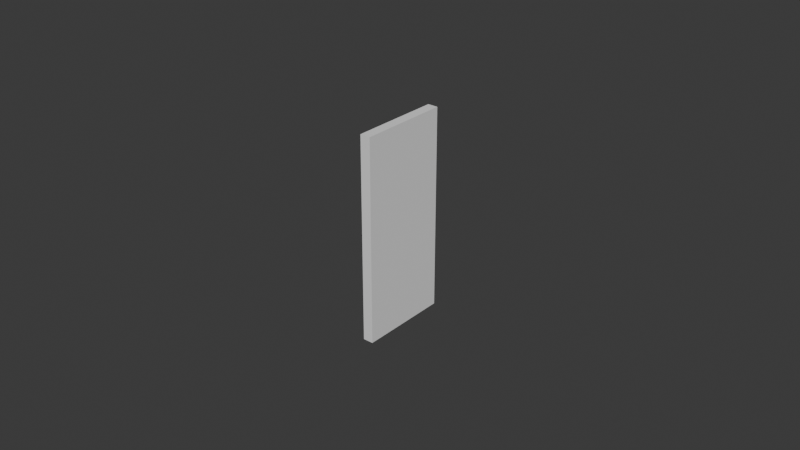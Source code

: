 # Source: UCX_TaskBoardMain_013.blend  (saved by Blender 4.3.32; exported with 4.5.12 LTS)
import bpy
from mathutils import Matrix  # noqa: F401  (used for matrix-valued properties, if any)

bpy.ops.wm.read_factory_settings(use_empty=True)
scene = bpy.context.scene
scene.name = 'Scene'

# ---- collections
col_collection = bpy.data.collections.new('Collection'); scene.collection.children.link(col_collection)

# ---- world
world_world = bpy.data.worlds.new('World'); scene.world = world_world
world_world.use_nodes = True; world_world.node_tree.nodes.clear()
_N = world_world.node_tree.nodes; _L = world_world.node_tree.links
n0 = _N.new('ShaderNodeOutputWorld'); n0.name = 'World Output'; n0.location = (300, 300)
n1 = _N.new('ShaderNodeBackground'); n1.name = 'Background'; n1.location = (10, 300)
n1.inputs[0].default_value = (0.05088, 0.05088, 0.05088, 1.0)
_L.new(n1.outputs[0], n0.inputs[0])
n0.is_active_output = True
world_world.color = (0.05088, 0.05088, 0.05088)
world_world.sun_shadow_jitter_overblur = 0.0

# ---- meshes
me_ucx_taskboardmain_013 = bpy.data.meshes.new('UCX_TaskBoardMain_013')
me_ucx_taskboardmain_013.from_pydata([(-0.001651, 0.01474, -0.03286), (0.001651, 0.01474, -0.03286), (0.001651, -0.01474, -0.03286), (-0.001651, -0.01474, -0.03286), (0.001651, -0.01474, 0.03286), (-0.001651, -0.01474, 0.03286), (0.001651, 0.01474, 0.03286), (-0.001651, 0.01474, 0.03286)], [], [(0, 1, 2), (0, 2, 3), (3, 2, 4), (3, 4, 5), (5, 4, 6), (5, 6, 7), (7, 6, 1), (7, 1, 0), (3, 5, 7), (3, 7, 0), (4, 2, 1), (4, 1, 6)])
me_ucx_taskboardmain_013.update()

# ---- objects
ob_ucx_taskboardmain_013 = bpy.data.objects.new('UCX_TaskBoardMain_013', me_ucx_taskboardmain_013)

# ---- transforms, parenting, visibility, modifiers, constraints
ob_ucx_taskboardmain_013.location = (0.0, 0.0, 0.0)

# ---- collection membership
col_collection.objects.link(ob_ucx_taskboardmain_013)

# ---- scene / render settings (as saved in the file)
scene.frame_start = 1; scene.frame_end = 250; scene.frame_set(1)
scene.render.engine = 'BLENDER_EEVEE_NEXT'
bpy.context.view_layer.update()

# ---- added for rendering (the .blend has no active camera and no usable light): camera, sun
cam_auto = bpy.data.cameras.new('AutoCamera')
cam_auto.lens = 50.0
cam_auto.sensor_width = 36.0
cam_auto.clip_end = 1000.0
ob_auto_camera = bpy.data.objects.new('AutoCamera', cam_auto)
scene.collection.objects.link(ob_auto_camera)
ob_auto_camera.location = (0.185045, -0.222054, 0.148036)
ob_auto_camera.rotation_euler = (1.09748, -7.21219e-08, 0.694738)
scene.camera = ob_auto_camera
light_auto_sun = bpy.data.lights.new('AutoSun', 'SUN')
light_auto_sun.energy = 3.0
light_auto_sun.angle = 0.0523599
ob_auto_sun = bpy.data.objects.new('AutoSun', light_auto_sun)
scene.collection.objects.link(ob_auto_sun)
ob_auto_sun.rotation_euler = (0.872665, 0.174533, 0.523599)
bpy.context.view_layer.update()
